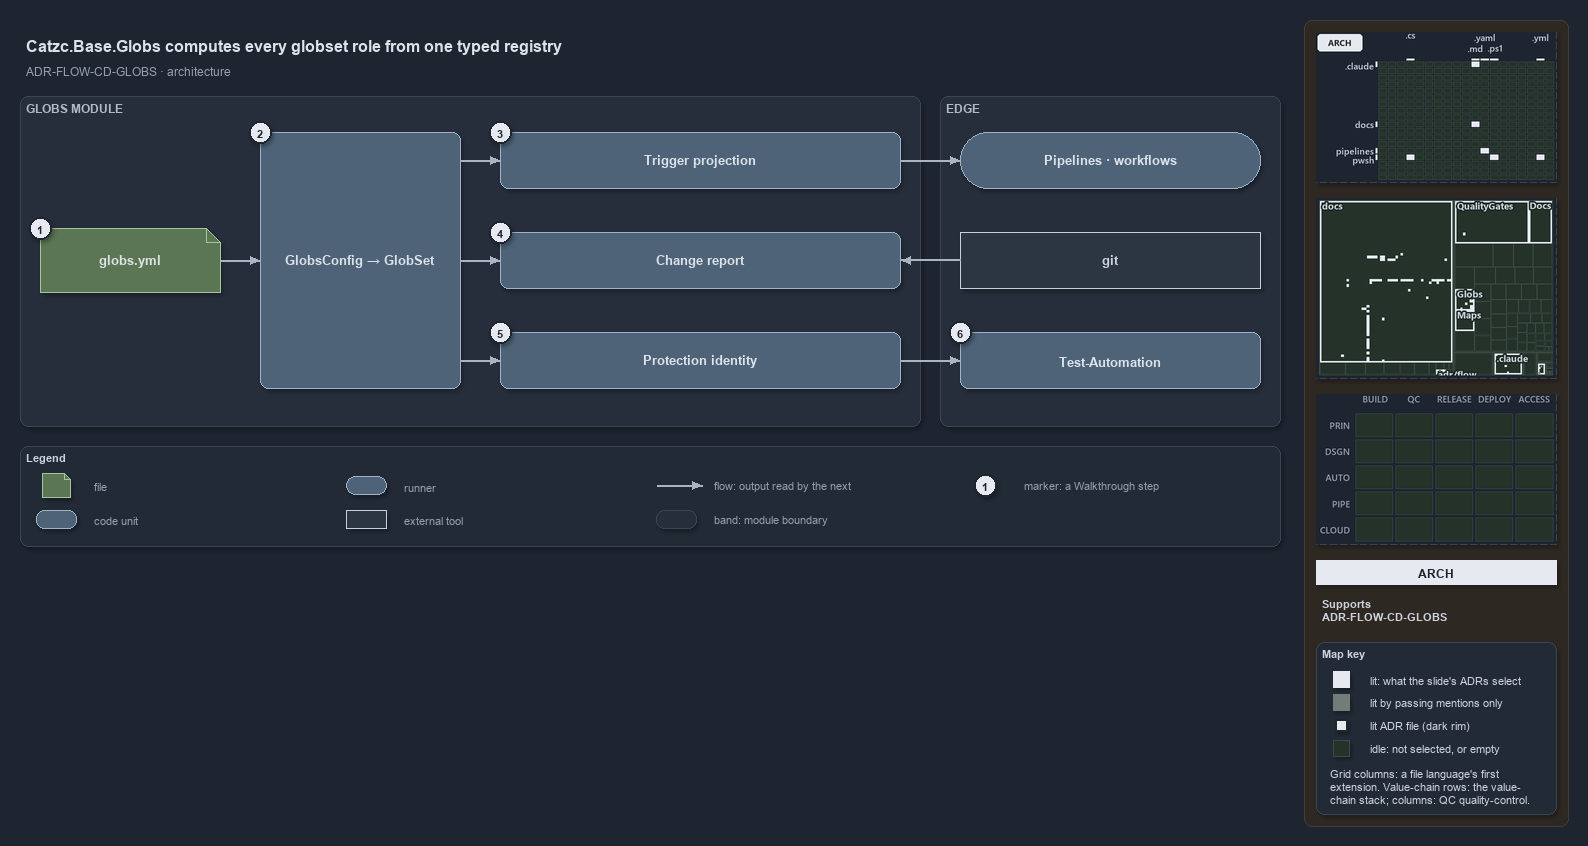

The diagram above was exported from draw.io. Its source (the exported page's mxGraphModel, read from the mxfile embedded in the PNG):
<mxGraphModel dx="1024" dy="768" grid="0" gridSize="10" guides="1" tooltips="1" connect="1" arrows="1" fold="1" page="1" pageScale="1" pageWidth="1572" pageHeight="560" background="#1E2430" math="0" shadow="1">
  <root>
    <mxCell id="0" />
    <mxCell id="1" parent="0" />
    <mxCell id="sidebar-bg" value="" style="rounded=1;arcSize=2;html=1;fillColor=#2E2823;strokeColor=#453C33;shadow=0;" vertex="1" parent="1">
      <mxGeometry x="1304" y="4" width="264" height="806" as="geometry" />
    </mxCell>
    <mxCell id="title" value="Catzc.Base.Globs computes every globset role from one typed registry" style="text;html=1;align=left;verticalAlign=middle;fontSize=16;fontStyle=1;fontColor=#DDE2E9;" vertex="1" parent="1">
      <mxGeometry x="20" y="14" width="1260" height="30" as="geometry" />
    </mxCell>
    <mxCell id="subtitle" value="ADR-FLOW-CD-GLOBS &amp;#183; architecture" style="text;html=1;align=left;verticalAlign=middle;fontSize=12;fontColor=#949FAE;" vertex="1" parent="1">
      <mxGeometry x="20" y="44" width="1240" height="20" as="geometry" />
    </mxCell>
    <mxCell id="band-module" value="GLOBS MODULE" style="rounded=1;html=1;arcSize=3;fillColor=#262E3B;strokeColor=#3A4555;verticalAlign=top;align=left;spacingLeft=8;fontStyle=1;fontSize=12;fontColor=#B0BAC7;" vertex="1" parent="1">
      <mxGeometry x="20" y="80" width="900" height="330" as="geometry" />
    </mxCell>
    <mxCell id="band-edge" value="EDGE" style="rounded=1;html=1;arcSize=3;fillColor=#262E3B;strokeColor=#3A4555;verticalAlign=top;align=left;spacingLeft=8;fontStyle=1;fontSize=12;fontColor=#B0BAC7;" vertex="1" parent="1">
      <mxGeometry x="940" y="80" width="340" height="330" as="geometry" />
    </mxCell>
    <mxCell id="f-globs" value="&lt;b&gt;globs.yml&lt;/b&gt;" style="shape=note;size=14;whiteSpace=wrap;html=1;fontColor=#DDE2E9;fillColor=#5B7653;strokeColor=#A9C29F;fontSize=13;" vertex="1" parent="1">
      <mxGeometry x="40" y="212" width="180" height="64" as="geometry" />
    </mxCell>
    <mxCell id="c-config" value="&lt;b&gt;GlobsConfig → GlobSet&lt;/b&gt;" style="rounded=1;whiteSpace=wrap;html=1;fontColor=#DDE2E9;arcSize=20;fillColor=#4E6378;strokeColor=#9FB3C8;fontSize=13;" vertex="1" parent="1">
      <mxGeometry x="260" y="116" width="200" height="256" as="geometry" />
    </mxCell>
    <mxCell id="c-role-1" value="&lt;b&gt;Trigger projection&lt;/b&gt;" style="rounded=1;whiteSpace=wrap;html=1;fontColor=#DDE2E9;arcSize=20;fillColor=#4E6378;strokeColor=#9FB3C8;fontSize=13;" vertex="1" parent="1">
      <mxGeometry x="500" y="116" width="400" height="56" as="geometry" />
    </mxCell>
    <mxCell id="c-role-2" value="&lt;b&gt;Change report&lt;/b&gt;" style="rounded=1;whiteSpace=wrap;html=1;fontColor=#DDE2E9;arcSize=20;fillColor=#4E6378;strokeColor=#9FB3C8;fontSize=13;" vertex="1" parent="1">
      <mxGeometry x="500" y="216" width="400" height="56" as="geometry" />
    </mxCell>
    <mxCell id="c-role-3" value="&lt;b&gt;Protection identity&lt;/b&gt;" style="rounded=1;whiteSpace=wrap;html=1;fontColor=#DDE2E9;arcSize=20;fillColor=#4E6378;strokeColor=#9FB3C8;fontSize=13;" vertex="1" parent="1">
      <mxGeometry x="500" y="316" width="400" height="56" as="geometry" />
    </mxCell>
    <mxCell id="r-pipelines" value="&lt;b&gt;Pipelines · workflows&lt;/b&gt;" style="rounded=1;arcSize=50;whiteSpace=wrap;html=1;fontColor=#DDE2E9;fillColor=#4E6378;strokeColor=#9FB3C8;fontSize=13;" vertex="1" parent="1">
      <mxGeometry x="960" y="116" width="300" height="56" as="geometry" />
    </mxCell>
    <mxCell id="x-git" value="&lt;b&gt;git&lt;/b&gt;" style="rounded=0;whiteSpace=wrap;html=1;fillColor=#2C3542;strokeColor=#C7D0DB;fontSize=13;fontColor=#CDD3DC;" vertex="1" parent="1">
      <mxGeometry x="960" y="216" width="300" height="56" as="geometry" />
    </mxCell>
    <mxCell id="c-testauto" value="&lt;b&gt;Test-Automation&lt;/b&gt;" style="rounded=1;whiteSpace=wrap;html=1;fontColor=#DDE2E9;arcSize=20;fillColor=#4E6378;strokeColor=#9FB3C8;fontSize=13;" vertex="1" parent="1">
      <mxGeometry x="960" y="316" width="300" height="56" as="geometry" />
    </mxCell>
    <mxCell id="p-edge-globs-config-a" value="" style="text;html=1;strokeColor=none;fillColor=none;" vertex="1" parent="1">
      <mxGeometry x="220" y="244" width="1" height="1" as="geometry" />
    </mxCell>
    <mxCell id="p-edge-globs-config-b" value="" style="text;html=1;strokeColor=none;fillColor=none;" vertex="1" parent="1">
      <mxGeometry x="260" y="244" width="1" height="1" as="geometry" />
    </mxCell>
    <mxCell id="edge-globs-config" value="" style="edgeStyle=orthogonalEdgeStyle;rounded=1;html=1;fontSize=11;endArrow=block;strokeColor=#AAB4C3;fontColor=#CDD3DC;shadow=0;" edge="1" parent="1" source="p-edge-globs-config-a" target="p-edge-globs-config-b">
      <mxGeometry relative="1" as="geometry" />
    </mxCell>
    <mxCell id="p-edge-config-role-1-a" value="" style="text;html=1;strokeColor=none;fillColor=none;" vertex="1" parent="1">
      <mxGeometry x="460" y="144" width="1" height="1" as="geometry" />
    </mxCell>
    <mxCell id="p-edge-config-role-1-b" value="" style="text;html=1;strokeColor=none;fillColor=none;" vertex="1" parent="1">
      <mxGeometry x="500" y="144" width="1" height="1" as="geometry" />
    </mxCell>
    <mxCell id="edge-config-role-1" value="" style="edgeStyle=orthogonalEdgeStyle;rounded=1;html=1;fontSize=11;endArrow=block;strokeColor=#AAB4C3;fontColor=#CDD3DC;shadow=0;" edge="1" parent="1" source="p-edge-config-role-1-a" target="p-edge-config-role-1-b">
      <mxGeometry relative="1" as="geometry" />
    </mxCell>
    <mxCell id="p-edge-config-role-2-a" value="" style="text;html=1;strokeColor=none;fillColor=none;" vertex="1" parent="1">
      <mxGeometry x="460" y="244" width="1" height="1" as="geometry" />
    </mxCell>
    <mxCell id="p-edge-config-role-2-b" value="" style="text;html=1;strokeColor=none;fillColor=none;" vertex="1" parent="1">
      <mxGeometry x="500" y="244" width="1" height="1" as="geometry" />
    </mxCell>
    <mxCell id="edge-config-role-2" value="" style="edgeStyle=orthogonalEdgeStyle;rounded=1;html=1;fontSize=11;endArrow=block;strokeColor=#AAB4C3;fontColor=#CDD3DC;shadow=0;" edge="1" parent="1" source="p-edge-config-role-2-a" target="p-edge-config-role-2-b">
      <mxGeometry relative="1" as="geometry" />
    </mxCell>
    <mxCell id="p-edge-config-role-3-a" value="" style="text;html=1;strokeColor=none;fillColor=none;" vertex="1" parent="1">
      <mxGeometry x="460" y="344" width="1" height="1" as="geometry" />
    </mxCell>
    <mxCell id="p-edge-config-role-3-b" value="" style="text;html=1;strokeColor=none;fillColor=none;" vertex="1" parent="1">
      <mxGeometry x="500" y="344" width="1" height="1" as="geometry" />
    </mxCell>
    <mxCell id="edge-config-role-3" value="" style="edgeStyle=orthogonalEdgeStyle;rounded=1;html=1;fontSize=11;endArrow=block;strokeColor=#AAB4C3;fontColor=#CDD3DC;shadow=0;" edge="1" parent="1" source="p-edge-config-role-3-a" target="p-edge-config-role-3-b">
      <mxGeometry relative="1" as="geometry" />
    </mxCell>
    <mxCell id="p-edge-trigger-pipelines-a" value="" style="text;html=1;strokeColor=none;fillColor=none;" vertex="1" parent="1">
      <mxGeometry x="900" y="144" width="1" height="1" as="geometry" />
    </mxCell>
    <mxCell id="p-edge-trigger-pipelines-b" value="" style="text;html=1;strokeColor=none;fillColor=none;" vertex="1" parent="1">
      <mxGeometry x="960" y="144" width="1" height="1" as="geometry" />
    </mxCell>
    <mxCell id="edge-trigger-pipelines" value="" style="edgeStyle=orthogonalEdgeStyle;rounded=1;html=1;fontSize=11;endArrow=block;strokeColor=#AAB4C3;fontColor=#CDD3DC;shadow=0;" edge="1" parent="1" source="p-edge-trigger-pipelines-a" target="p-edge-trigger-pipelines-b">
      <mxGeometry relative="1" as="geometry" />
    </mxCell>
    <mxCell id="p-edge-change-git-a" value="" style="text;html=1;strokeColor=none;fillColor=none;" vertex="1" parent="1">
      <mxGeometry x="900" y="244" width="1" height="1" as="geometry" />
    </mxCell>
    <mxCell id="p-edge-change-git-b" value="" style="text;html=1;strokeColor=none;fillColor=none;" vertex="1" parent="1">
      <mxGeometry x="960" y="244" width="1" height="1" as="geometry" />
    </mxCell>
    <mxCell id="edge-change-git" value="" style="edgeStyle=orthogonalEdgeStyle;rounded=1;html=1;fontSize=11;endArrow=block;strokeColor=#AAB4C3;fontColor=#CDD3DC;shadow=0;" edge="1" parent="1" source="p-edge-change-git-b" target="p-edge-change-git-a">
      <mxGeometry relative="1" as="geometry" />
    </mxCell>
    <mxCell id="p-edge-testauto-identity-a" value="" style="text;html=1;strokeColor=none;fillColor=none;" vertex="1" parent="1">
      <mxGeometry x="960" y="344" width="1" height="1" as="geometry" />
    </mxCell>
    <mxCell id="p-edge-testauto-identity-b" value="" style="text;html=1;strokeColor=none;fillColor=none;" vertex="1" parent="1">
      <mxGeometry x="900" y="344" width="1" height="1" as="geometry" />
    </mxCell>
    <mxCell id="edge-testauto-identity" value="" style="edgeStyle=orthogonalEdgeStyle;rounded=1;html=1;fontSize=11;endArrow=block;strokeColor=#AAB4C3;fontColor=#CDD3DC;shadow=0;" edge="1" parent="1" source="p-edge-testauto-identity-b" target="p-edge-testauto-identity-a">
      <mxGeometry relative="1" as="geometry" />
    </mxCell>
    <mxCell id="mark-1" value="1" style="ellipse;html=1;fillColor=#E6EAF0;strokeColor=#1E2430;strokeWidth=2;fontColor=#1E2430;fontStyle=1;fontSize=11;" vertex="1" parent="1">
      <mxGeometry x="29" y="201" width="22" height="22" as="geometry" />
    </mxCell>
    <mxCell id="mark-2" value="2" style="ellipse;html=1;fillColor=#E6EAF0;strokeColor=#1E2430;strokeWidth=2;fontColor=#1E2430;fontStyle=1;fontSize=11;" vertex="1" parent="1">
      <mxGeometry x="249" y="105" width="22" height="22" as="geometry" />
    </mxCell>
    <mxCell id="mark-3" value="3" style="ellipse;html=1;fillColor=#E6EAF0;strokeColor=#1E2430;strokeWidth=2;fontColor=#1E2430;fontStyle=1;fontSize=11;" vertex="1" parent="1">
      <mxGeometry x="489" y="105" width="22" height="22" as="geometry" />
    </mxCell>
    <mxCell id="mark-4" value="4" style="ellipse;html=1;fillColor=#E6EAF0;strokeColor=#1E2430;strokeWidth=2;fontColor=#1E2430;fontStyle=1;fontSize=11;" vertex="1" parent="1">
      <mxGeometry x="489" y="205" width="22" height="22" as="geometry" />
    </mxCell>
    <mxCell id="mark-5" value="5" style="ellipse;html=1;fillColor=#E6EAF0;strokeColor=#1E2430;strokeWidth=2;fontColor=#1E2430;fontStyle=1;fontSize=11;" vertex="1" parent="1">
      <mxGeometry x="489" y="305" width="22" height="22" as="geometry" />
    </mxCell>
    <mxCell id="mark-6" value="6" style="ellipse;html=1;fillColor=#E6EAF0;strokeColor=#1E2430;strokeWidth=2;fontColor=#1E2430;fontStyle=1;fontSize=11;" vertex="1" parent="1">
      <mxGeometry x="949" y="305" width="22" height="22" as="geometry" />
    </mxCell>
    <mxCell id="legend" value="&lt;b&gt;Legend&lt;/b&gt;" style="rounded=1;whiteSpace=wrap;html=1;arcSize=6;fillColor=#222A36;strokeColor=#3A4555;align=left;verticalAlign=top;spacing=8;fontSize=11;fontColor=#CDD3DC;" vertex="1" parent="1">
      <mxGeometry x="20" y="430" width="1260" height="100" as="geometry" />
    </mxCell>
    <mxCell id="legend-1" value="" style="shape=note;size=6;whiteSpace=wrap;html=1;fontColor=#DDE2E9;fillColor=#5B7653;strokeColor=#A9C29F;" vertex="1" parent="1">
      <mxGeometry x="42" y="457" width="28" height="24" as="geometry" />
    </mxCell>
    <mxCell id="legend-1-text" value="file" style="text;html=1;align=left;verticalAlign=middle;fontSize=11;fontColor=#949FAE;" vertex="1" parent="1">
      <mxGeometry x="88" y="459" width="250" height="20" as="geometry" />
    </mxCell>
    <mxCell id="legend-2" value="" style="rounded=1;whiteSpace=wrap;html=1;fontColor=#DDE2E9;arcSize=20;fillColor=#4E6378;strokeColor=#9FB3C8;" vertex="1" parent="1">
      <mxGeometry x="36" y="494" width="40" height="18" as="geometry" />
    </mxCell>
    <mxCell id="legend-2-text" value="code unit" style="text;html=1;align=left;verticalAlign=middle;fontSize=11;fontColor=#949FAE;" vertex="1" parent="1">
      <mxGeometry x="88" y="493" width="250" height="20" as="geometry" />
    </mxCell>
    <mxCell id="legend-3" value="" style="rounded=1;arcSize=50;whiteSpace=wrap;html=1;fontColor=#DDE2E9;fillColor=#4E6378;strokeColor=#9FB3C8;" vertex="1" parent="1">
      <mxGeometry x="346" y="460" width="40" height="18" as="geometry" />
    </mxCell>
    <mxCell id="legend-3-text" value="runner" style="text;html=1;align=left;verticalAlign=middle;fontSize=11;fontColor=#949FAE;" vertex="1" parent="1">
      <mxGeometry x="398" y="459" width="250" height="20" as="geometry" />
    </mxCell>
    <mxCell id="legend-4" value="" style="rounded=0;whiteSpace=wrap;html=1;fillColor=#2C3542;strokeColor=#C7D0DB;fontColor=#CDD3DC;" vertex="1" parent="1">
      <mxGeometry x="346" y="494" width="40" height="18" as="geometry" />
    </mxCell>
    <mxCell id="legend-4-text" value="external tool" style="text;html=1;align=left;verticalAlign=middle;fontSize=11;fontColor=#949FAE;" vertex="1" parent="1">
      <mxGeometry x="398" y="493" width="250" height="20" as="geometry" />
    </mxCell>
    <mxCell id="p-legend-5-a" value="" style="text;html=1;strokeColor=none;fillColor=none;" vertex="1" parent="1">
      <mxGeometry x="656" y="469" width="1" height="1" as="geometry" />
    </mxCell>
    <mxCell id="p-legend-5-b" value="" style="text;html=1;strokeColor=none;fillColor=none;" vertex="1" parent="1">
      <mxGeometry x="702" y="469" width="1" height="1" as="geometry" />
    </mxCell>
    <mxCell id="legend-5" value="" style="edgeStyle=orthogonalEdgeStyle;rounded=1;html=1;fontSize=11;endArrow=block;strokeColor=#AAB4C3;fontColor=#CDD3DC;shadow=0;" edge="1" parent="1" source="p-legend-5-a" target="p-legend-5-b">
      <mxGeometry relative="1" as="geometry" />
    </mxCell>
    <mxCell id="legend-5-text" value="flow: output read by the next" style="text;html=1;align=left;verticalAlign=middle;fontSize=11;fontColor=#949FAE;" vertex="1" parent="1">
      <mxGeometry x="708" y="459" width="250" height="20" as="geometry" />
    </mxCell>
    <mxCell id="legend-6" value="" style="rounded=1;html=1;arcSize=3;fillColor=#262E3B;strokeColor=#3A4555;" vertex="1" parent="1">
      <mxGeometry x="656" y="494" width="40" height="18" as="geometry" />
    </mxCell>
    <mxCell id="legend-6-text" value="band: module boundary" style="text;html=1;align=left;verticalAlign=middle;fontSize=11;fontColor=#949FAE;" vertex="1" parent="1">
      <mxGeometry x="708" y="493" width="250" height="20" as="geometry" />
    </mxCell>
    <mxCell id="legend-7" value="1" style="ellipse;html=1;fillColor=#E6EAF0;strokeColor=#1E2430;strokeWidth=2;fontColor=#1E2430;fontStyle=1;fontSize=11;" vertex="1" parent="1">
      <mxGeometry x="974" y="458" width="22" height="22" as="geometry" />
    </mxCell>
    <mxCell id="legend-7-text" value="marker: a Walkthrough step" style="text;html=1;align=left;verticalAlign=middle;fontSize=11;fontColor=#949FAE;" vertex="1" parent="1">
      <mxGeometry x="1018" y="459" width="250" height="20" as="geometry" />
    </mxCell>
    <mxCell id="minimap-grid" value="" style="shape=image;html=1;imageAspect=0;aspect=fixed;verticalLabelPosition=bottom;strokeColor=#3A4555;dashed=1;fillColor=#222A36;image=data:image/png,(base64 omitted: 11336 chars);" vertex="1" parent="1">
      <mxGeometry x="1316" y="16" width="240" height="150" as="geometry" />
    </mxCell>
    <mxCell id="minimap-tree" value="" style="shape=image;html=1;imageAspect=0;aspect=fixed;verticalLabelPosition=bottom;strokeColor=#3A4555;dashed=1;fillColor=#222A36;image=data:image/png,(base64 omitted: 18172 chars);" vertex="1" parent="1">
      <mxGeometry x="1316" y="182" width="240" height="180" as="geometry" />
    </mxCell>
    <mxCell id="minimap-chain" value="" style="shape=image;html=1;imageAspect=0;aspect=fixed;verticalLabelPosition=bottom;strokeColor=#3A4555;dashed=1;fillColor=#222A36;image=data:image/png,(base64 omitted: 11912 chars);" vertex="1" parent="1">
      <mxGeometry x="1316" y="378" width="240" height="150" as="geometry" />
    </mxCell>
    <mxCell id="lens-badge" value="ARCH" style="rounded=0;whiteSpace=wrap;html=1;align=center;verticalAlign=middle;fontSize=12;fontStyle=1;fontColor=#1E2430;fillColor=#E6EAF0;strokeColor=none;" vertex="1" parent="1">
      <mxGeometry x="1316" y="544" width="240" height="24" as="geometry" />
    </mxCell>
    <mxCell id="supports" value="&lt;b&gt;Supports&lt;/b&gt;&lt;br&gt;ADR-FLOW-CD-GLOBS" style="text;html=1;whiteSpace=wrap;align=left;verticalAlign=top;fontSize=11;fontColor=#CDD3DC;" vertex="1" parent="1">
      <mxGeometry x="1316" y="576" width="240" height="38" as="geometry" />
    </mxCell>
    <mxCell id="mapkey" value="&lt;b&gt;Map key&lt;/b&gt;" style="rounded=1;arcSize=6;whiteSpace=wrap;html=1;align=left;verticalAlign=top;fontSize=11;fontColor=#CDD3DC;fillColor=#222A36;strokeColor=#3A4555;spacingLeft=8;spacingTop=2;" vertex="1" parent="1">
      <mxGeometry x="1316" y="626" width="240" height="172" as="geometry" />
    </mxCell>
    <mxCell id="mapkey-lit" value="" style="rounded=0;html=1;fillColor=#E6EAF0;strokeColor=#E6EAF0;" vertex="1" parent="1">
      <mxGeometry x="1333.0" y="655.0" width="16" height="16" as="geometry" />
    </mxCell>
    <mxCell id="mapkey-lit-text" value="lit: what the slide's ADRs select" style="text;html=1;align=left;verticalAlign=middle;fontSize=11;fontColor=#CDD3DC;" vertex="1" parent="1">
      <mxGeometry x="1364" y="653" width="184" height="20" as="geometry" />
    </mxCell>
    <mxCell id="mapkey-touched" value="" style="rounded=0;html=1;fillColor=#727C79;strokeColor=#727C79;" vertex="1" parent="1">
      <mxGeometry x="1333.0" y="678.0" width="16" height="16" as="geometry" />
    </mxCell>
    <mxCell id="mapkey-touched-text" value="lit by passing mentions only" style="text;html=1;align=left;verticalAlign=middle;fontSize=11;fontColor=#CDD3DC;" vertex="1" parent="1">
      <mxGeometry x="1364" y="676" width="184" height="20" as="geometry" />
    </mxCell>
    <mxCell id="mapkey-adr" value="" style="rounded=0;html=1;fillColor=#E6EAF0;strokeColor=#1C2A24;strokeWidth=2;" vertex="1" parent="1">
      <mxGeometry x="1335.0" y="703.0" width="12" height="12" as="geometry" />
    </mxCell>
    <mxCell id="mapkey-adr-text" value="lit ADR file (dark rim)" style="text;html=1;align=left;verticalAlign=middle;fontSize=11;fontColor=#CDD3DC;" vertex="1" parent="1">
      <mxGeometry x="1364" y="699" width="184" height="20" as="geometry" />
    </mxCell>
    <mxCell id="mapkey-idle" value="" style="rounded=0;html=1;fillColor=#243229;strokeColor=#3B4D43;" vertex="1" parent="1">
      <mxGeometry x="1333.0" y="724.0" width="16" height="16" as="geometry" />
    </mxCell>
    <mxCell id="mapkey-idle-text" value="idle: not selected, or empty" style="text;html=1;align=left;verticalAlign=middle;fontSize=11;fontColor=#CDD3DC;" vertex="1" parent="1">
      <mxGeometry x="1364" y="722" width="184" height="20" as="geometry" />
    </mxCell>
    <mxCell id="mapkey-codes" value="Grid columns: a file language's first&lt;br&gt;extension. Value-chain rows: the value-&lt;br&gt;chain stack; columns: QC quality-control." style="text;html=1;align=left;verticalAlign=top;whiteSpace=wrap;fontSize=11;fontColor=#CDD3DC;" vertex="1" parent="1">
      <mxGeometry x="1324" y="746" width="224" height="46" as="geometry" />
    </mxCell>
  </root>
</mxGraphModel>